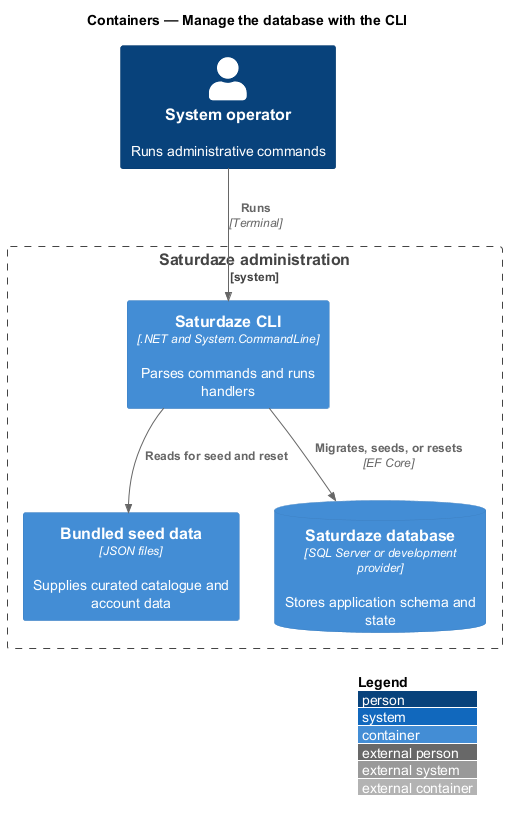

The diagram above was rendered by PlantUML. Its source (embedded in the PNG):
@startuml
!include <C4/C4_Container>
LAYOUT_WITH_LEGEND()
title Containers — Manage the database with the CLI

Person(operator, "System operator", "Runs administrative commands")
System_Boundary(saturdaze, "Saturdaze administration") {
  Container(cli, "Saturdaze CLI", ".NET and System.CommandLine", "Parses commands and runs handlers")
  Container(seed, "Bundled seed data", "JSON files", "Supplies curated catalogue and account data")
  ContainerDb(db, "Saturdaze database", "SQL Server or development provider", "Stores application schema and state")
}
Rel(operator, cli, "Runs", "Terminal")
Rel(cli, seed, "Reads for seed and reset")
Rel(cli, db, "Migrates, seeds, or resets", "EF Core")
@enduml